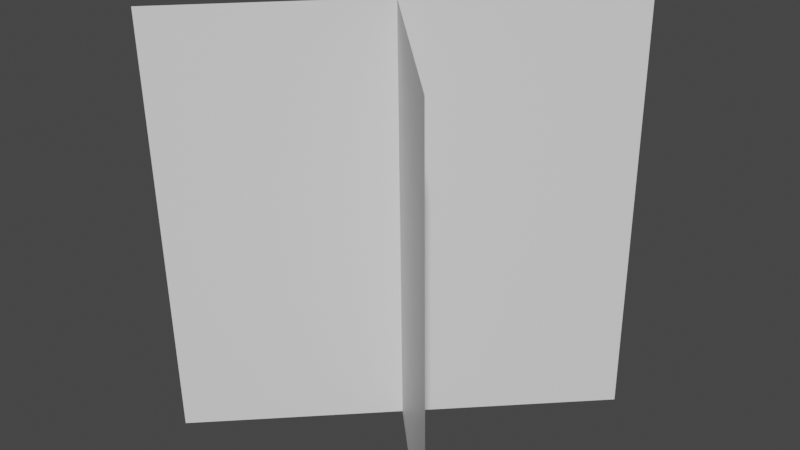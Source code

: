 # Source: digital_grass.blend  (saved by Blender 2.82.7; exported with 4.5.12 LTS)
import bpy
from mathutils import Matrix  # noqa: F401  (used for matrix-valued properties, if any)

bpy.ops.wm.read_factory_settings(use_empty=True)
scene = bpy.context.scene
scene.name = 'Scene'

# ---- collections
col_collection = bpy.data.collections.new('Collection'); scene.collection.children.link(col_collection)

# ---- materials (node trees are filled in below, after node groups)
mat_default_obj_001 = bpy.data.materials.new('Default OBJ.001')
mat_default_obj_001.use_transparent_shadow = False

# ---- material node trees
mat_default_obj_001.use_nodes = True; mat_default_obj_001.node_tree.nodes.clear()
_N = mat_default_obj_001.node_tree.nodes; _L = mat_default_obj_001.node_tree.links
n0 = _N.new('ShaderNodeOutputMaterial'); n0.name = 'Material Output'; n0.location = (300, 300)
n1 = _N.new('ShaderNodeBsdfPrincipled'); n1.name = 'Principled BSDF'; n1.location = (10, 300)
n1.distribution = 'GGX'
n1.subsurface_method = 'BURLEY'
n1.inputs[3].default_value = 1.45
n1.inputs[27].default_value = (0.0, 0.0, 0.0, 1.0)
n1.inputs[28].default_value = 1.0
_L.new(n1.outputs[0], n0.inputs[0])
n0.is_active_output = True

# ---- world
world_world = bpy.data.worlds.new('World'); scene.world = world_world
world_world.use_nodes = True; world_world.node_tree.nodes.clear()
_N = world_world.node_tree.nodes; _L = world_world.node_tree.links
n0 = _N.new('ShaderNodeOutputWorld'); n0.name = 'World Output'; n0.location = (300, 300)
n1 = _N.new('ShaderNodeBackground'); n1.name = 'Background'; n1.location = (10, 300)
n1.inputs[0].default_value = (0.05088, 0.05088, 0.05088, 1.0)
_L.new(n1.outputs[0], n0.inputs[0])
n0.is_active_output = True
world_world.color = (0.05088, 0.05088, 0.05088)
world_world.use_sun_shadow = False
world_world.sun_shadow_jitter_overblur = 0.0

# ---- meshes
me_plane = bpy.data.meshes.new('Plane')
me_plane.from_pydata([(-0.4155, -0.004471, -0.4053), (0.4224, 0.01216, 0.4536), (-0.4478, 1.195, -0.3969), (-0.4258, -0.01065, 0.4432), (0.4327, 0.01833, -0.3948), (0.4003, 1.218, -0.3865), (0.4003, 1.218, -0.3865), (0.4224, 0.01216, 0.4536), (-0.4478, 1.195, -0.3969), (-0.4258, -0.01065, 0.4432), (0.39, 1.212, 0.462), (-0.4581, 1.189, 0.4515)], [], [(0, 7, 8), (9, 4, 6), (1, 10, 2), (11, 3, 5)])
me_plane.polygons.foreach_set('use_smooth', [True] * 4)
_uv = me_plane.uv_layers.new(name='UVMap')
_uv.uv.foreach_set('vector', [0.0001, 0.0001, 0.9999, 0.0001, 0.0001, 0.9999, 0.0001, 0.0001, 0.9999, 0.0001, 0.9999, 0.9999, 0.9999, 0.0001, 0.9999, 0.9999, 0.0001, 0.9999, 0.0001, 0.9999, 0.0001, 0.0001, 0.9999, 0.9999])
me_plane.materials.append(mat_default_obj_001)
me_plane.use_remesh_fix_poles = True
me_plane.use_remesh_preserve_attributes = False
me_plane.use_mirror_vertex_groups = False
me_plane.update()
me_plane.normals_split_custom_set([tuple(v) for v in zip(*[iter([-0.7154, -0.02415, 0.6983, -0.7154, -0.02415, 0.6983, -0.7154, -0.02415, 0.6983, 0.6982, 0.01386, 0.7158, 0.6982, 0.01386, 0.7158, 0.6982, 0.01386, 0.7158, -0.7154, -0.02415, 0.6983, -0.7154, -0.02415, 0.6983, -0.7154, -0.02415, 0.6983, 0.6982, 0.01386, 0.7158, 0.6982, 0.01386, 0.7158, 0.6982, 0.01386, 0.7158])] * 3)])

# ---- objects
ob_plane = bpy.data.objects.new('Plane', me_plane)

# ---- transforms, parenting, visibility, modifiers, constraints
ob_plane.location = (-0.0199, -0.003156, -0.004073)
ob_plane.rotation_euler = (1.571, -0.0, 1.572)
ob_plane.scale = (0.8364, 0.8299, 0.8468)
ob_plane.lineart.crease_threshold = 0.0

# ---- collection membership
col_collection.objects.link(ob_plane)

# ---- scene / render settings (as saved in the file)
scene.frame_start = 1; scene.frame_end = 250; scene.frame_set(1)
scene.render.engine = 'BLENDER_EEVEE_NEXT'
scene.cycles.use_denoising = False
scene.cycles.samples = 128
scene.cycles.sampling_pattern = 'TABULATED_SOBOL'
scene.cycles.use_adaptive_sampling = False
scene.cycles.use_light_tree = False
scene.view_settings.view_transform = 'Filmic'
bpy.context.view_layer.update()

# ---- added for rendering (the .blend has no active camera and no usable light): camera, sun
cam_auto = bpy.data.cameras.new('AutoCamera')
cam_auto.lens = 50.0
cam_auto.sensor_width = 36.0
cam_auto.clip_end = 1000.0
ob_auto_camera = bpy.data.objects.new('AutoCamera', cam_auto)
scene.collection.objects.link(ob_auto_camera)
ob_auto_camera.location = (1.35656, -1.63671, 1.57882)
ob_auto_camera.rotation_euler = (1.09748, -7.21219e-08, 0.694738)
scene.camera = ob_auto_camera
light_auto_sun = bpy.data.lights.new('AutoSun', 'SUN')
light_auto_sun.energy = 3.0
light_auto_sun.angle = 0.0523599
ob_auto_sun = bpy.data.objects.new('AutoSun', light_auto_sun)
scene.collection.objects.link(ob_auto_sun)
ob_auto_sun.rotation_euler = (0.872665, 0.174533, 0.523599)
bpy.context.view_layer.update()

